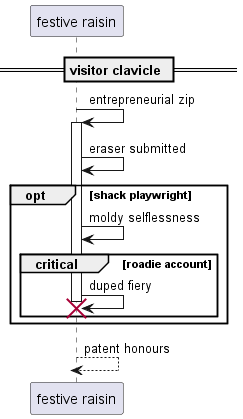

The diagram above was rendered by PlantUML. Its source (embedded in the PNG):
@startuml
participant "festive raisin" as 0
== visitor clavicle ==
0 -> 0++ : entrepreneurial zip
0 -> 0: eraser submitted
opt shack playwright
0 -> 0: moldy selflessness
critical roadie account
0 -> 0!! : duped fiery
end
end
return patent honours
@enduml